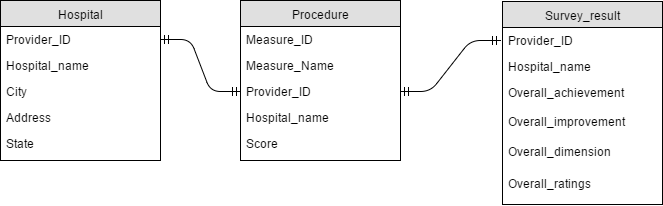

The diagram above was exported from draw.io. Its source (the exported page's mxGraphModel, read from the mxfile embedded in the PNG):
<mxGraphModel dx="1430" dy="720" grid="1" gridSize="10" guides="1" tooltips="1" connect="1" arrows="1" fold="1" page="1" pageScale="1" pageWidth="850" pageHeight="1100" background="#ffffff" math="0" shadow="0">
  <root>
    <mxCell id="0" />
    <mxCell id="1" parent="0" />
    <mxCell id="2" value="Hospital" style="swimlane;html=1;fontStyle=0;childLayout=stackLayout;horizontal=1;startSize=26;fillColor=#e0e0e0;horizontalStack=0;resizeParent=1;resizeLast=0;collapsible=1;marginBottom=0;swimlaneFillColor=#ffffff;align=center;" vertex="1" parent="1">
      <mxGeometry x="60" y="200" width="160" height="160" as="geometry" />
    </mxCell>
    <mxCell id="3" value="Provider_ID" style="text;html=1;strokeColor=none;fillColor=none;spacingLeft=4;spacingRight=4;whiteSpace=wrap;overflow=hidden;rotatable=0;points=[[0,0.5],[1,0.5]];portConstraint=eastwest;" vertex="1" parent="2">
      <mxGeometry y="26" width="160" height="26" as="geometry" />
    </mxCell>
    <mxCell id="4" value="Hospital_name" style="text;html=1;strokeColor=none;fillColor=none;spacingLeft=4;spacingRight=4;whiteSpace=wrap;overflow=hidden;rotatable=0;points=[[0,0.5],[1,0.5]];portConstraint=eastwest;" vertex="1" parent="2">
      <mxGeometry y="52" width="160" height="26" as="geometry" />
    </mxCell>
    <mxCell id="16" value="City" style="text;html=1;strokeColor=none;fillColor=none;spacingLeft=4;spacingRight=4;whiteSpace=wrap;overflow=hidden;rotatable=0;points=[[0,0.5],[1,0.5]];portConstraint=eastwest;" vertex="1" parent="2">
      <mxGeometry y="78" width="160" height="26" as="geometry" />
    </mxCell>
    <mxCell id="14" value="Address" style="text;html=1;strokeColor=none;fillColor=none;spacingLeft=4;spacingRight=4;whiteSpace=wrap;overflow=hidden;rotatable=0;points=[[0,0.5],[1,0.5]];portConstraint=eastwest;" vertex="1" parent="2">
      <mxGeometry y="104" width="160" height="26" as="geometry" />
    </mxCell>
    <mxCell id="15" value="State" style="text;html=1;strokeColor=none;fillColor=none;spacingLeft=4;spacingRight=4;whiteSpace=wrap;overflow=hidden;rotatable=0;points=[[0,0.5],[1,0.5]];portConstraint=eastwest;" vertex="1" parent="2">
      <mxGeometry y="130" width="160" height="26" as="geometry" />
    </mxCell>
    <mxCell id="6" value="Procedure" style="swimlane;html=1;fontStyle=0;childLayout=stackLayout;horizontal=1;startSize=26;fillColor=#e0e0e0;horizontalStack=0;resizeParent=1;resizeLast=0;collapsible=1;marginBottom=0;swimlaneFillColor=#ffffff;align=center;" vertex="1" parent="1">
      <mxGeometry x="300" y="200" width="160" height="160" as="geometry" />
    </mxCell>
    <mxCell id="7" value="Measure_ID" style="text;html=1;strokeColor=none;fillColor=none;spacingLeft=4;spacingRight=4;whiteSpace=wrap;overflow=hidden;rotatable=0;points=[[0,0.5],[1,0.5]];portConstraint=eastwest;" vertex="1" parent="6">
      <mxGeometry y="26" width="160" height="26" as="geometry" />
    </mxCell>
    <mxCell id="8" value="Measure_Name" style="text;html=1;strokeColor=none;fillColor=none;spacingLeft=4;spacingRight=4;whiteSpace=wrap;overflow=hidden;rotatable=0;points=[[0,0.5],[1,0.5]];portConstraint=eastwest;" vertex="1" parent="6">
      <mxGeometry y="52" width="160" height="26" as="geometry" />
    </mxCell>
    <mxCell id="9" value="Provider_ID" style="text;html=1;strokeColor=none;fillColor=none;spacingLeft=4;spacingRight=4;whiteSpace=wrap;overflow=hidden;rotatable=0;points=[[0,0.5],[1,0.5]];portConstraint=eastwest;" vertex="1" parent="6">
      <mxGeometry y="78" width="160" height="26" as="geometry" />
    </mxCell>
    <mxCell id="18" value="Hospital_name" style="text;html=1;strokeColor=none;fillColor=none;spacingLeft=4;spacingRight=4;whiteSpace=wrap;overflow=hidden;rotatable=0;points=[[0,0.5],[1,0.5]];portConstraint=eastwest;" vertex="1" parent="6">
      <mxGeometry y="104" width="160" height="26" as="geometry" />
    </mxCell>
    <mxCell id="17" value="Score" style="text;html=1;strokeColor=none;fillColor=none;spacingLeft=4;spacingRight=4;whiteSpace=wrap;overflow=hidden;rotatable=0;points=[[0,0.5],[1,0.5]];portConstraint=eastwest;" vertex="1" parent="6">
      <mxGeometry y="130" width="160" height="26" as="geometry" />
    </mxCell>
    <mxCell id="10" value="Survey_result" style="swimlane;html=1;fontStyle=0;childLayout=stackLayout;horizontal=1;startSize=26;fillColor=#e0e0e0;horizontalStack=0;resizeParent=1;resizeLast=0;collapsible=1;marginBottom=0;swimlaneFillColor=#ffffff;align=center;" vertex="1" parent="1">
      <mxGeometry x="562" y="201" width="160" height="203" as="geometry" />
    </mxCell>
    <mxCell id="11" value="Provider_ID" style="text;html=1;strokeColor=none;fillColor=none;spacingLeft=4;spacingRight=4;whiteSpace=wrap;overflow=hidden;rotatable=0;points=[[0,0.5],[1,0.5]];portConstraint=eastwest;" vertex="1" parent="10">
      <mxGeometry y="26" width="160" height="26" as="geometry" />
    </mxCell>
    <mxCell id="12" value="Hospital_name" style="text;html=1;strokeColor=none;fillColor=none;spacingLeft=4;spacingRight=4;whiteSpace=wrap;overflow=hidden;rotatable=0;points=[[0,0.5],[1,0.5]];portConstraint=eastwest;" vertex="1" parent="10">
      <mxGeometry y="52" width="160" height="26" as="geometry" />
    </mxCell>
    <mxCell id="13" value="Overall_achievement" style="text;html=1;strokeColor=none;fillColor=none;spacingLeft=4;spacingRight=4;whiteSpace=wrap;overflow=hidden;rotatable=0;points=[[0,0.5],[1,0.5]];portConstraint=eastwest;" vertex="1" parent="10">
      <mxGeometry y="78" width="160" height="32" as="geometry" />
    </mxCell>
    <mxCell id="23" value="Overall_improvement" style="text;html=1;strokeColor=none;fillColor=none;spacingLeft=4;spacingRight=4;whiteSpace=wrap;overflow=hidden;rotatable=0;points=[[0,0.5],[1,0.5]];portConstraint=eastwest;" vertex="1" parent="1">
      <mxGeometry x="562" y="308" width="160" height="32" as="geometry" />
    </mxCell>
    <mxCell id="24" value="Overall_dimension" style="text;html=1;strokeColor=none;fillColor=none;spacingLeft=4;spacingRight=4;whiteSpace=wrap;overflow=hidden;rotatable=0;points=[[0,0.5],[1,0.5]];portConstraint=eastwest;" vertex="1" parent="1">
      <mxGeometry x="562" y="338" width="160" height="32" as="geometry" />
    </mxCell>
    <mxCell id="25" value="Overall_ratings" style="text;html=1;strokeColor=none;fillColor=none;spacingLeft=4;spacingRight=4;whiteSpace=wrap;overflow=hidden;rotatable=0;points=[[0,0.5],[1,0.5]];portConstraint=eastwest;" vertex="1" parent="1">
      <mxGeometry x="562" y="370" width="160" height="32" as="geometry" />
    </mxCell>
    <mxCell id="30" value="" style="edgeStyle=entityRelationEdgeStyle;html=1;endArrow=ERmandOne;startArrow=ERmandOne;" edge="1" parent="1" source="3" target="9">
      <mxGeometry width="100" height="100" relative="1" as="geometry">
        <mxPoint x="210" y="295" as="sourcePoint" />
        <mxPoint x="310" y="195" as="targetPoint" />
      </mxGeometry>
    </mxCell>
    <mxCell id="31" value="" style="edgeStyle=entityRelationEdgeStyle;html=1;endArrow=ERmandOne;startArrow=ERmandOne;exitX=1;exitY=0.5;" edge="1" parent="1" source="9">
      <mxGeometry width="100" height="100" relative="1" as="geometry">
        <mxPoint x="460" y="340" as="sourcePoint" />
        <mxPoint x="560" y="240" as="targetPoint" />
      </mxGeometry>
    </mxCell>
  </root>
</mxGraphModel>